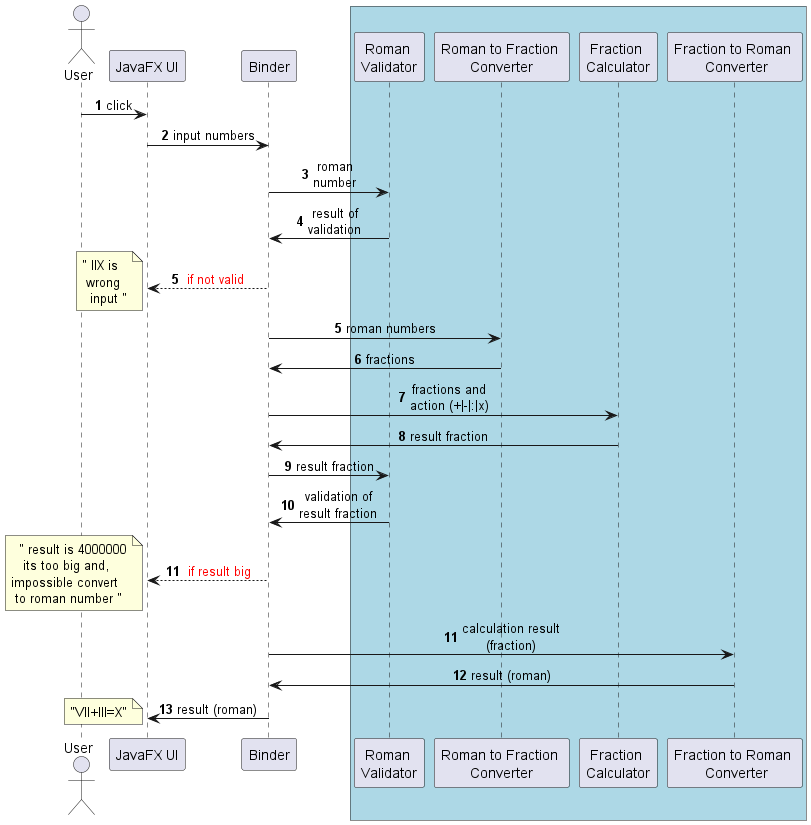

The diagram above was rendered by PlantUML. Its source (embedded in the PNG):
@startuml

autonumber
skinparam {
MaxMessageSize 100
}
skinparam sequence {
MessageAlign center
'ParticipantPadding 0
}

actor "User" as user order 10
participant "JavaFX UI" as ui order 20
participant "Binder" as bind order 30
box #LightBlue
participant "Roman \nValidator" as valid order 40
participant "Roman to Fraction \nConverter" as convToF order 50
participant "Fraction \nCalculator" as calc order 60
participant "Fraction to Roman \n Converter" as convToR order 70
end box

user -> ui : click
ui -> bind : input numbers
bind -> valid : roman \nnumber
valid -> bind : result of validation
bind --> ui : <font color = red> if not valid
note left
" IIX is
 wrong
  input "
end note
autonumber 5
bind -> convToF : roman numbers
convToF -> bind : fractions
bind -> calc : fractions and action (+|-|:|x)
calc -> bind : result fraction
bind -> valid : result fraction
valid -> bind : validation of result fraction
bind --> ui : <font color = red> if result big
note left
  " result is 4000000
   its too big and,
impossible convert
 to roman number "
end note
autonumber 11
bind -> convToR : calculation result (fraction)
convToR -> bind : result (roman)
bind -> ui : result (roman)
note left
  "VII+III=X"
end note

@enduml